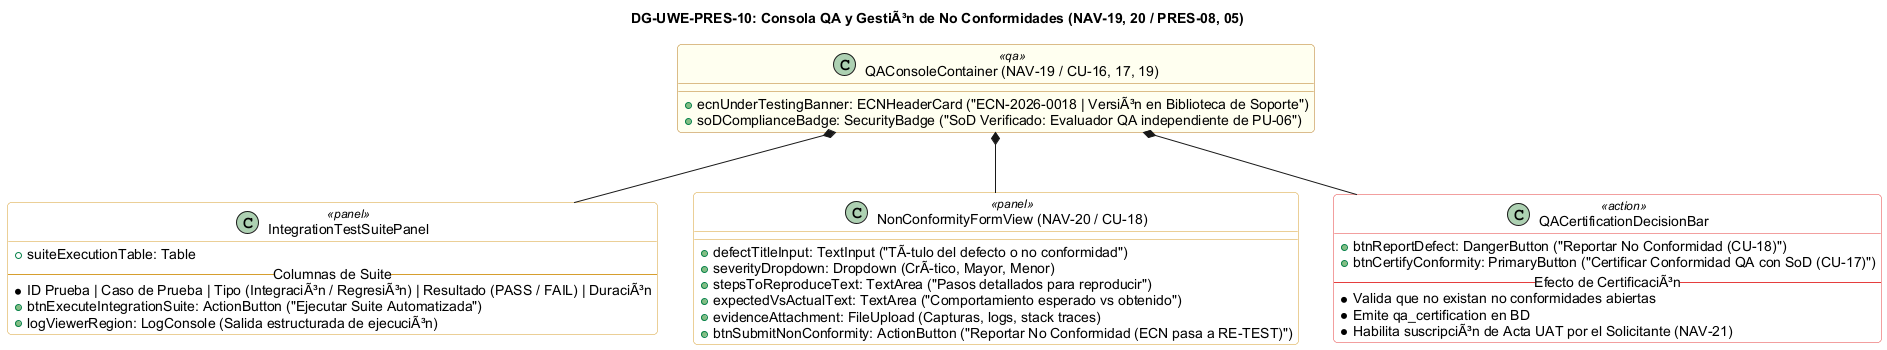

The diagram above was rendered by PlantUML. Its source (embedded in the PNG):
@startuml
skinparam shadowing false
skinparam roundcorner 8
skinparam defaultFontName Arial
skinparam packageStyle rectangle

title <b>DG-UWE-PRES-10: Consola QA y GestiÃ³n de No Conformidades (NAV-19, 20 / PRES-08, 05)</b>

skinparam class {
    BackgroundColor<<qa>> #FFFFF0
    BorderColor<<qa>> #B7791F
    BackgroundColor<<panel>> #FFFFFF
    BorderColor<<panel>> #D69E2E
    BackgroundColor<<action>> #FFFFFF
    BorderColor<<action>> #E53E3E
}

class "QAConsoleContainer (NAV-19 / CU-16, 17, 19)" as QAContainer <<qa>> {
    +ecnUnderTestingBanner: ECNHeaderCard ("ECN-2026-0018 | VersiÃ³n en Biblioteca de Soporte")
    +soDComplianceBadge: SecurityBadge ("SoD Verificado: Evaluador QA independiente de PU-06")
}

class "IntegrationTestSuitePanel" as TestPanel <<panel>> {
    +suiteExecutionTable: Table
    -- Columnas de Suite --
    * ID Prueba | Caso de Prueba | Tipo (IntegraciÃ³n / RegresiÃ³n) | Resultado (PASS / FAIL) | DuraciÃ³n
    +btnExecuteIntegrationSuite: ActionButton ("Ejecutar Suite Automatizada")
    +logViewerRegion: LogConsole (Salida estructurada de ejecuciÃ³n)
}

class "NonConformityFormView (NAV-20 / CU-18)" as NCView <<panel>> {
    +defectTitleInput: TextInput ("TÃtulo del defecto o no conformidad")
    +severityDropdown: Dropdown (CrÃtico, Mayor, Menor)
    +stepsToReproduceText: TextArea ("Pasos detallados para reproducir")
    +expectedVsActualText: TextArea ("Comportamiento esperado vs obtenido")
    +evidenceAttachment: FileUpload (Capturas, logs, stack traces)
    +btnSubmitNonConformity: ActionButton ("Reportar No Conformidad (ECN pasa a RE-TEST)")
}

class "QACertificationDecisionBar" as DecisionBar <<action>> {
    +btnReportDefect: DangerButton ("Reportar No Conformidad (CU-18)")
    +btnCertifyConformity: PrimaryButton ("Certificar Conformidad QA con SoD (CU-17)")
    -- Efecto de CertificaciÃ³n --
    * Valida que no existan no conformidades abiertas
    * Emite qa_certification en BD
    * Habilita suscripciÃ³n de Acta UAT por el Solicitante (NAV-21)
}

QAContainer *-- TestPanel
QAContainer *-- NCView
QAContainer *-- DecisionBar

@enduml